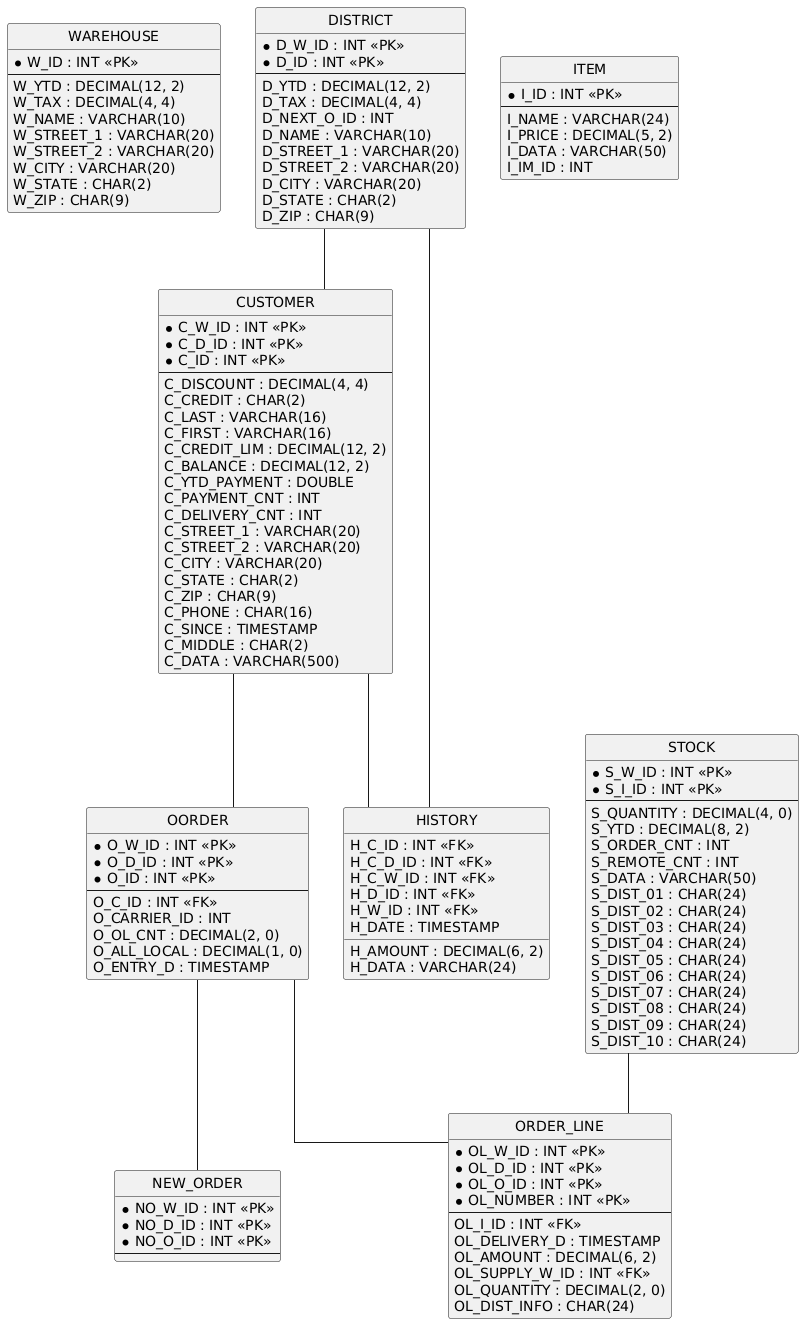

The diagram above was rendered by PlantUML. Its source (embedded in the PNG):
@startuml
hide circle
skinparam linetype ortho

entity "WAREHOUSE" as WAREHOUSE {
  * W_ID : INT <<PK>>
  --
  W_YTD : DECIMAL(12, 2)
  W_TAX : DECIMAL(4, 4)
  W_NAME : VARCHAR(10)
  W_STREET_1 : VARCHAR(20)
  W_STREET_2 : VARCHAR(20)
  W_CITY : VARCHAR(20)
  W_STATE : CHAR(2)
  W_ZIP : CHAR(9)
}

entity "DISTRICT" as DISTRICT {
  * D_W_ID : INT <<PK>>
  * D_ID : INT <<PK>>
  --
  D_YTD : DECIMAL(12, 2)
  D_TAX : DECIMAL(4, 4)
  D_NEXT_O_ID : INT
  D_NAME : VARCHAR(10)
  D_STREET_1 : VARCHAR(20)
  D_STREET_2 : VARCHAR(20)
  D_CITY : VARCHAR(20)
  D_STATE : CHAR(2)
  D_ZIP : CHAR(9)
}

entity "CUSTOMER" as CUSTOMER {
  * C_W_ID : INT <<PK>>
  * C_D_ID : INT <<PK>>
  * C_ID : INT <<PK>>
  --
  C_DISCOUNT : DECIMAL(4, 4)
  C_CREDIT : CHAR(2)
  C_LAST : VARCHAR(16)
  C_FIRST : VARCHAR(16)
  C_CREDIT_LIM : DECIMAL(12, 2)
  C_BALANCE : DECIMAL(12, 2)
  C_YTD_PAYMENT : DOUBLE
  C_PAYMENT_CNT : INT
  C_DELIVERY_CNT : INT
  C_STREET_1 : VARCHAR(20)
  C_STREET_2 : VARCHAR(20)
  C_CITY : VARCHAR(20)
  C_STATE : CHAR(2)
  C_ZIP : CHAR(9)
  C_PHONE : CHAR(16)
  C_SINCE : TIMESTAMP
  C_MIDDLE : CHAR(2)
  C_DATA : VARCHAR(500)
}

entity "OORDER" as OORDER {
  * O_W_ID : INT <<PK>>
  * O_D_ID : INT <<PK>>
  * O_ID : INT <<PK>>
  --
  O_C_ID : INT <<FK>>
  O_CARRIER_ID : INT
  O_OL_CNT : DECIMAL(2, 0)
  O_ALL_LOCAL : DECIMAL(1, 0)
  O_ENTRY_D : TIMESTAMP
}

entity "NEW_ORDER" as NEW_ORDER {
  * NO_W_ID : INT <<PK>>
  * NO_D_ID : INT <<PK>>
  * NO_O_ID : INT <<PK>>
  --
}

entity "HISTORY" as HISTORY {
  H_C_ID : INT <<FK>>
  H_C_D_ID : INT <<FK>>
  H_C_W_ID : INT <<FK>>
  H_D_ID : INT <<FK>>
  H_W_ID : INT <<FK>>
  H_DATE : TIMESTAMP
  H_AMOUNT : DECIMAL(6, 2)
  H_DATA : VARCHAR(24)
}

entity "ITEM" as ITEM {
  * I_ID : INT <<PK>>
  --
  I_NAME : VARCHAR(24)
  I_PRICE : DECIMAL(5, 2)
  I_DATA : VARCHAR(50)
  I_IM_ID : INT
}

entity "STOCK" as STOCK {
  * S_W_ID : INT <<PK>>
  * S_I_ID : INT <<PK>>
  --
  S_QUANTITY : DECIMAL(4, 0)
  S_YTD : DECIMAL(8, 2)
  S_ORDER_CNT : INT
  S_REMOTE_CNT : INT
  S_DATA : VARCHAR(50)
  S_DIST_01 : CHAR(24)
  S_DIST_02 : CHAR(24)
  S_DIST_03 : CHAR(24)
  S_DIST_04 : CHAR(24)
  S_DIST_05 : CHAR(24)
  S_DIST_06 : CHAR(24)
  S_DIST_07 : CHAR(24)
  S_DIST_08 : CHAR(24)
  S_DIST_09 : CHAR(24)
  S_DIST_10 : CHAR(24)
}

entity "ORDER_LINE" as ORDER_LINE {
  * OL_W_ID : INT <<PK>>
  * OL_D_ID : INT <<PK>>
  * OL_O_ID : INT <<PK>>
  * OL_NUMBER : INT <<PK>>
  --
  OL_I_ID : INT <<FK>>
  OL_DELIVERY_D : TIMESTAMP
  OL_AMOUNT : DECIMAL(6, 2)
  OL_SUPPLY_W_ID : INT <<FK>>
  OL_QUANTITY : DECIMAL(2, 0)
  OL_DIST_INFO : CHAR(24)
}

DISTRICT -- CUSTOMER
CUSTOMER -- OORDER
OORDER -- NEW_ORDER
CUSTOMER -- HISTORY
DISTRICT -- HISTORY
OORDER -- ORDER_LINE
STOCK -- ORDER_LINE
@enduml